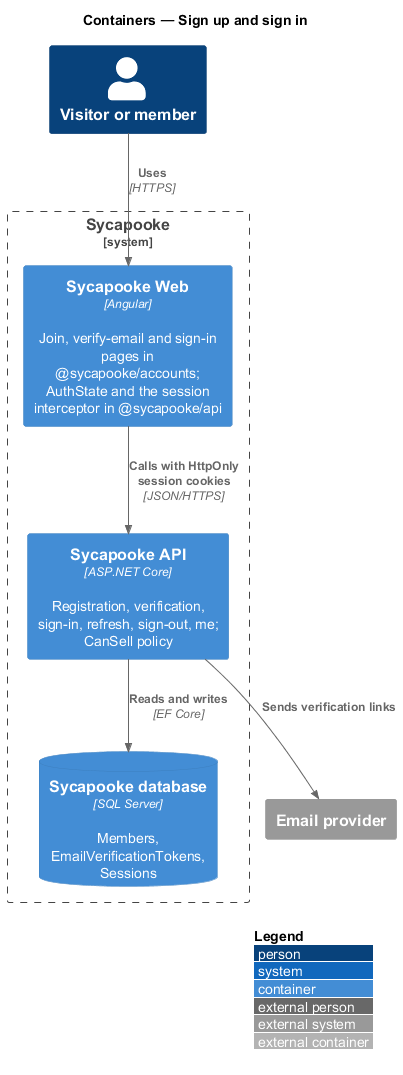

The diagram above was rendered by PlantUML. Its source (embedded in the PNG):
@startuml
!include <C4/C4_Container>
LAYOUT_WITH_LEGEND()
title Containers — Sign up and sign in

Person(visitor, "Visitor or member")
System_Boundary(sycapooke, "Sycapooke") {
  Container(web, "Sycapooke Web", "Angular", "Join, verify-email and sign-in pages in @sycapooke/accounts; AuthState and the session interceptor in @sycapooke/api")
  Container(api, "Sycapooke API", "ASP.NET Core", "Registration, verification, sign-in, refresh, sign-out, me; CanSell policy")
  ContainerDb(db, "Sycapooke database", "SQL Server", "Members, EmailVerificationTokens, Sessions")
}
System_Ext(email, "Email provider")
Rel(visitor, web, "Uses", "HTTPS")
Rel(web, api, "Calls with HttpOnly session cookies", "JSON/HTTPS")
Rel(api, db, "Reads and writes", "EF Core")
Rel(api, email, "Sends verification links")
@enduml